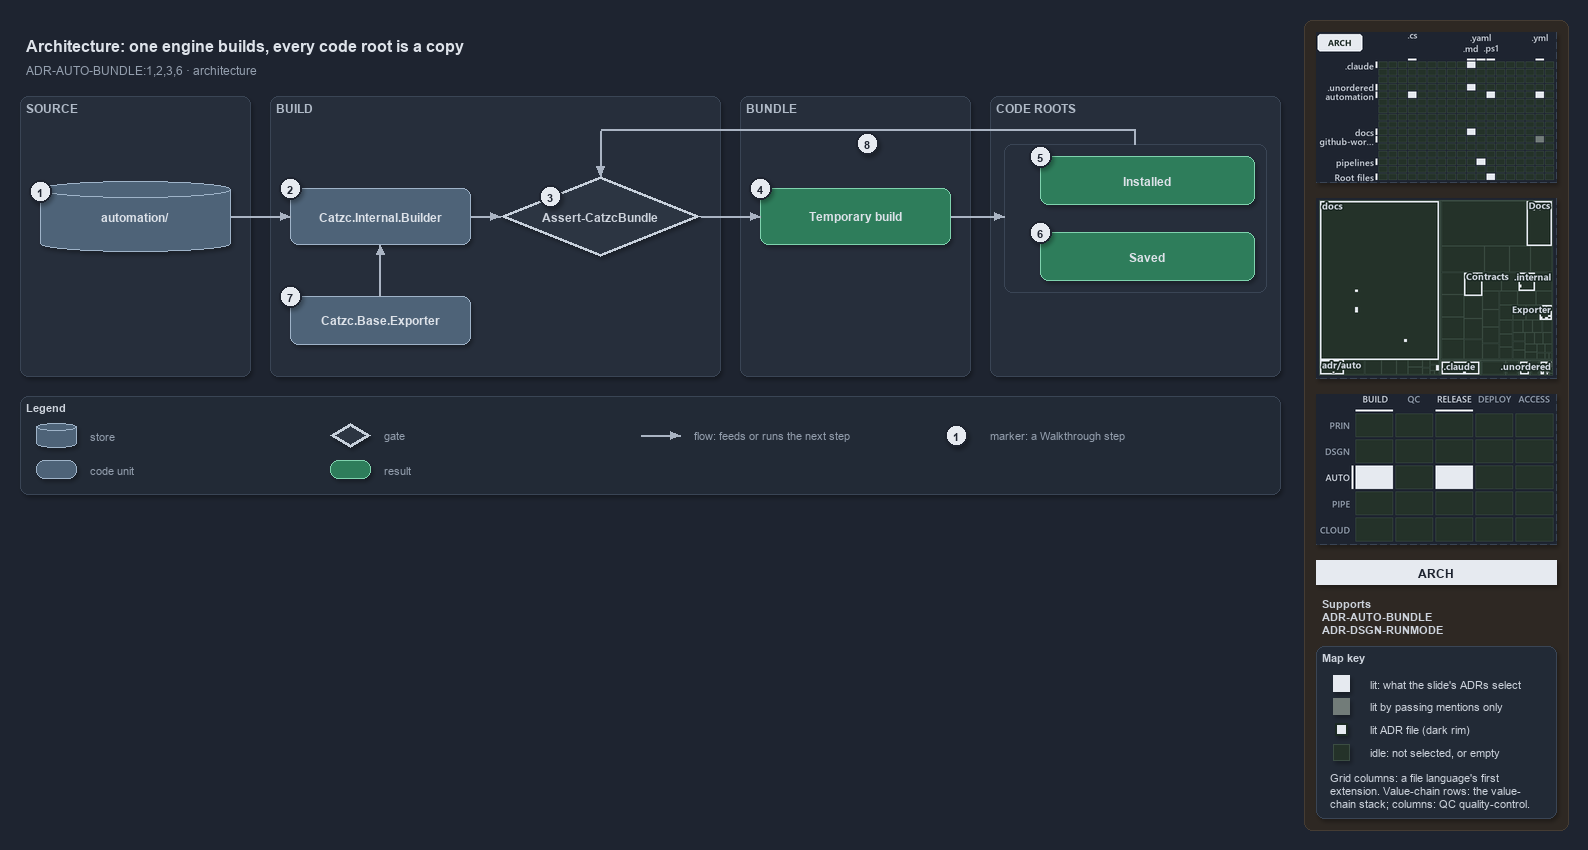

The diagram above was exported from draw.io. Its source (the exported page's mxGraphModel, read from the mxfile embedded in the PNG):
<mxGraphModel dx="1024" dy="768" grid="0" gridSize="10" guides="1" tooltips="1" connect="1" arrows="1" fold="1" page="1" pageScale="1" pageWidth="1572" pageHeight="600" background="#1E2430" math="0" shadow="1">
  <root>
    <mxCell id="0" />
    <mxCell id="1" parent="0" />
    <mxCell id="sidebar-bg" value="" style="rounded=1;arcSize=2;html=1;fillColor=#2E2823;strokeColor=#453C33;shadow=0;" vertex="1" parent="1">
      <mxGeometry x="1304" y="4" width="264" height="810" as="geometry" />
    </mxCell>
    <mxCell id="title" value="Architecture: one engine builds, every code root is a copy" style="text;html=1;align=left;verticalAlign=middle;fontSize=16;fontStyle=1;fontColor=#DDE2E9;" vertex="1" parent="1">
      <mxGeometry x="20" y="14" width="1260" height="30" as="geometry" />
    </mxCell>
    <mxCell id="subtitle" value="ADR-AUTO-BUNDLE:1,2,3,6 &amp;#183; architecture" style="text;html=1;align=left;verticalAlign=middle;fontSize=12;fontColor=#949FAE;" vertex="1" parent="1">
      <mxGeometry x="20" y="44" width="1240" height="20" as="geometry" />
    </mxCell>
    <mxCell id="band-source" value="SOURCE" style="rounded=1;html=1;arcSize=3;fillColor=#262E3B;strokeColor=#3A4555;verticalAlign=top;align=left;spacingLeft=8;fontStyle=1;fontSize=12;fontColor=#B0BAC7;" vertex="1" parent="1">
      <mxGeometry x="20" y="80" width="230" height="280" as="geometry" />
    </mxCell>
    <mxCell id="band-build" value="BUILD" style="rounded=1;html=1;arcSize=3;fillColor=#262E3B;strokeColor=#3A4555;verticalAlign=top;align=left;spacingLeft=8;fontStyle=1;fontSize=12;fontColor=#B0BAC7;" vertex="1" parent="1">
      <mxGeometry x="270" y="80" width="450" height="280" as="geometry" />
    </mxCell>
    <mxCell id="band-bundle" value="BUNDLE" style="rounded=1;html=1;arcSize=3;fillColor=#262E3B;strokeColor=#3A4555;verticalAlign=top;align=left;spacingLeft=8;fontStyle=1;fontSize=12;fontColor=#B0BAC7;" vertex="1" parent="1">
      <mxGeometry x="740" y="80" width="230" height="280" as="geometry" />
    </mxCell>
    <mxCell id="band-roots" value="CODE ROOTS" style="rounded=1;html=1;arcSize=3;fillColor=#262E3B;strokeColor=#3A4555;verticalAlign=top;align=left;spacingLeft=8;fontStyle=1;fontSize=12;fontColor=#B0BAC7;" vertex="1" parent="1">
      <mxGeometry x="990" y="80" width="290" height="280" as="geometry" />
    </mxCell>
    <mxCell id="g-source" value="&lt;b&gt;automation/&lt;/b&gt;" style="shape=cylinder3;boundedLbl=1;backgroundOutline=1;size=8;whiteSpace=wrap;html=1;fillColor=#4E6378;strokeColor=#9FB3C8;fontColor=#DDE2E9;fontSize=12;" vertex="1" parent="1">
      <mxGeometry x="40" y="165" width="190" height="70" as="geometry" />
    </mxCell>
    <mxCell id="g-engine" value="&lt;b&gt;Catzc.Internal.Builder&lt;/b&gt;" style="rounded=1;whiteSpace=wrap;html=1;arcSize=20;fillColor=#4E6378;strokeColor=#9FB3C8;fontColor=#DDE2E9;fontSize=12;" vertex="1" parent="1">
      <mxGeometry x="290" y="172" width="180" height="56" as="geometry" />
    </mxCell>
    <mxCell id="g-guard" value="&lt;b&gt;Assert-CatzcBundle&lt;/b&gt;" style="rhombus;whiteSpace=wrap;html=1;fillColor=#2C3542;strokeColor=#C7D0DB;strokeWidth=3;fontSize=12;fontColor=#CDD3DC;" vertex="1" parent="1">
      <mxGeometry x="500" y="160" width="200" height="80" as="geometry" />
    </mxCell>
    <mxCell id="g-temporary" value="&lt;b&gt;Temporary build&lt;/b&gt;" style="rounded=1;whiteSpace=wrap;html=1;arcSize=20;fillColor=#2E7D5B;strokeColor=#7FD3AE;fontColor=#DDE2E9;fontSize=12;" vertex="1" parent="1">
      <mxGeometry x="760" y="172" width="190" height="56" as="geometry" />
    </mxCell>
    <mxCell id="frame-roots" value="" style="rounded=1;html=1;arcSize=6;fillColor=none;strokeColor=#3A4555;" vertex="1" parent="1">
      <mxGeometry x="1004" y="128" width="262" height="148" as="geometry" />
    </mxCell>
    <mxCell id="g-installed" value="&lt;b&gt;Installed&lt;/b&gt;" style="rounded=1;whiteSpace=wrap;html=1;arcSize=20;fillColor=#2E7D5B;strokeColor=#7FD3AE;fontColor=#DDE2E9;fontSize=12;" vertex="1" parent="1">
      <mxGeometry x="1040" y="140" width="214" height="48" as="geometry" />
    </mxCell>
    <mxCell id="g-saved" value="&lt;b&gt;Saved&lt;/b&gt;" style="rounded=1;whiteSpace=wrap;html=1;arcSize=20;fillColor=#2E7D5B;strokeColor=#7FD3AE;fontColor=#DDE2E9;fontSize=12;" vertex="1" parent="1">
      <mxGeometry x="1040" y="216" width="214" height="48" as="geometry" />
    </mxCell>
    <mxCell id="g-exporter" value="&lt;b&gt;Catzc.Base.Exporter&lt;/b&gt;" style="rounded=1;whiteSpace=wrap;html=1;arcSize=20;fillColor=#4E6378;strokeColor=#9FB3C8;fontColor=#DDE2E9;fontSize=12;" vertex="1" parent="1">
      <mxGeometry x="290" y="280" width="180" height="48" as="geometry" />
    </mxCell>
    <mxCell id="p-edge-source-engine-a" value="" style="text;html=1;strokeColor=none;fillColor=none;" vertex="1" parent="1">
      <mxGeometry x="230" y="200" width="1" height="1" as="geometry" />
    </mxCell>
    <mxCell id="p-edge-source-engine-b" value="" style="text;html=1;strokeColor=none;fillColor=none;" vertex="1" parent="1">
      <mxGeometry x="290" y="200" width="1" height="1" as="geometry" />
    </mxCell>
    <mxCell id="edge-source-engine" value="" style="edgeStyle=orthogonalEdgeStyle;rounded=1;html=1;fontSize=10;endArrow=block;strokeColor=#AAB4C3;fontColor=#CDD3DC;shadow=0;" edge="1" parent="1" source="p-edge-source-engine-a" target="p-edge-source-engine-b">
      <mxGeometry relative="1" as="geometry" />
    </mxCell>
    <mxCell id="p-edge-engine-guard-a" value="" style="text;html=1;strokeColor=none;fillColor=none;" vertex="1" parent="1">
      <mxGeometry x="470" y="200" width="1" height="1" as="geometry" />
    </mxCell>
    <mxCell id="p-edge-engine-guard-b" value="" style="text;html=1;strokeColor=none;fillColor=none;" vertex="1" parent="1">
      <mxGeometry x="500" y="200" width="1" height="1" as="geometry" />
    </mxCell>
    <mxCell id="edge-engine-guard" value="" style="edgeStyle=orthogonalEdgeStyle;rounded=1;html=1;fontSize=10;endArrow=block;strokeColor=#AAB4C3;fontColor=#CDD3DC;shadow=0;" edge="1" parent="1" source="p-edge-engine-guard-a" target="p-edge-engine-guard-b">
      <mxGeometry relative="1" as="geometry" />
    </mxCell>
    <mxCell id="p-edge-guard-temporary-a" value="" style="text;html=1;strokeColor=none;fillColor=none;" vertex="1" parent="1">
      <mxGeometry x="700" y="200" width="1" height="1" as="geometry" />
    </mxCell>
    <mxCell id="p-edge-guard-temporary-b" value="" style="text;html=1;strokeColor=none;fillColor=none;" vertex="1" parent="1">
      <mxGeometry x="760" y="200" width="1" height="1" as="geometry" />
    </mxCell>
    <mxCell id="edge-guard-temporary" value="" style="edgeStyle=orthogonalEdgeStyle;rounded=1;html=1;fontSize=10;endArrow=block;strokeColor=#AAB4C3;fontColor=#CDD3DC;shadow=0;" edge="1" parent="1" source="p-edge-guard-temporary-a" target="p-edge-guard-temporary-b">
      <mxGeometry relative="1" as="geometry" />
    </mxCell>
    <mxCell id="p-edge-temporary-roots-a" value="" style="text;html=1;strokeColor=none;fillColor=none;" vertex="1" parent="1">
      <mxGeometry x="950" y="200" width="1" height="1" as="geometry" />
    </mxCell>
    <mxCell id="p-edge-temporary-roots-b" value="" style="text;html=1;strokeColor=none;fillColor=none;" vertex="1" parent="1">
      <mxGeometry x="1004" y="200" width="1" height="1" as="geometry" />
    </mxCell>
    <mxCell id="edge-temporary-roots" value="" style="edgeStyle=orthogonalEdgeStyle;rounded=1;html=1;fontSize=10;endArrow=block;strokeColor=#AAB4C3;fontColor=#CDD3DC;shadow=0;" edge="1" parent="1" source="p-edge-temporary-roots-a" target="p-edge-temporary-roots-b">
      <mxGeometry relative="1" as="geometry" />
    </mxCell>
    <mxCell id="p-edge-exporter-engine-a" value="" style="text;html=1;strokeColor=none;fillColor=none;" vertex="1" parent="1">
      <mxGeometry x="380" y="280" width="1" height="1" as="geometry" />
    </mxCell>
    <mxCell id="p-edge-exporter-engine-b" value="" style="text;html=1;strokeColor=none;fillColor=none;" vertex="1" parent="1">
      <mxGeometry x="380" y="228" width="1" height="1" as="geometry" />
    </mxCell>
    <mxCell id="edge-exporter-engine" value="" style="edgeStyle=orthogonalEdgeStyle;rounded=1;html=1;fontSize=10;endArrow=block;strokeColor=#AAB4C3;fontColor=#CDD3DC;shadow=0;" edge="1" parent="1" source="p-edge-exporter-engine-a" target="p-edge-exporter-engine-b">
      <mxGeometry relative="1" as="geometry" />
    </mxCell>
    <mxCell id="p-edge-roots-guard-0" value="" style="text;html=1;strokeColor=none;fillColor=none;" vertex="1" parent="1">
      <mxGeometry x="1135" y="128" width="1" height="1" as="geometry" />
    </mxCell>
    <mxCell id="p-edge-roots-guard-1" value="" style="text;html=1;strokeColor=none;fillColor=none;" vertex="1" parent="1">
      <mxGeometry x="1135" y="114" width="1" height="1" as="geometry" />
    </mxCell>
    <mxCell id="p-edge-roots-guard-2" value="" style="text;html=1;strokeColor=none;fillColor=none;" vertex="1" parent="1">
      <mxGeometry x="600" y="114" width="1" height="1" as="geometry" />
    </mxCell>
    <mxCell id="p-edge-roots-guard-3" value="" style="text;html=1;strokeColor=none;fillColor=none;" vertex="1" parent="1">
      <mxGeometry x="600" y="160" width="1" height="1" as="geometry" />
    </mxCell>
    <mxCell id="edge-roots-guard-seg1" value="" style="edgeStyle=orthogonalEdgeStyle;rounded=1;html=1;fontSize=10;endArrow=none;strokeColor=#AAB4C3;fontColor=#CDD3DC;shadow=0;" edge="1" parent="1" source="p-edge-roots-guard-0" target="p-edge-roots-guard-1">
      <mxGeometry relative="1" as="geometry" />
    </mxCell>
    <mxCell id="edge-roots-guard-seg2" value="" style="edgeStyle=orthogonalEdgeStyle;rounded=1;html=1;fontSize=10;endArrow=none;strokeColor=#AAB4C3;fontColor=#CDD3DC;shadow=0;" edge="1" parent="1" source="p-edge-roots-guard-1" target="p-edge-roots-guard-2">
      <mxGeometry relative="1" as="geometry" />
    </mxCell>
    <mxCell id="edge-roots-guard" value="" style="edgeStyle=orthogonalEdgeStyle;rounded=1;html=1;fontSize=10;endArrow=block;strokeColor=#AAB4C3;fontColor=#CDD3DC;shadow=0;" edge="1" parent="1" source="p-edge-roots-guard-2" target="p-edge-roots-guard-3">
      <mxGeometry relative="1" as="geometry" />
    </mxCell>
    <mxCell id="mark-1" value="1" style="ellipse;html=1;fillColor=#E6EAF0;strokeColor=#1E2430;strokeWidth=2;fontColor=#1E2430;fontStyle=1;fontSize=11;" vertex="1" parent="1">
      <mxGeometry x="29" y="164" width="22" height="22" as="geometry" />
    </mxCell>
    <mxCell id="mark-2" value="2" style="ellipse;html=1;fillColor=#E6EAF0;strokeColor=#1E2430;strokeWidth=2;fontColor=#1E2430;fontStyle=1;fontSize=11;" vertex="1" parent="1">
      <mxGeometry x="279" y="161" width="22" height="22" as="geometry" />
    </mxCell>
    <mxCell id="mark-3" value="3" style="ellipse;html=1;fillColor=#E6EAF0;strokeColor=#1E2430;strokeWidth=2;fontColor=#1E2430;fontStyle=1;fontSize=11;" vertex="1" parent="1">
      <mxGeometry x="539.0" y="169.0" width="22" height="22" as="geometry" />
    </mxCell>
    <mxCell id="mark-4" value="4" style="ellipse;html=1;fillColor=#E6EAF0;strokeColor=#1E2430;strokeWidth=2;fontColor=#1E2430;fontStyle=1;fontSize=11;" vertex="1" parent="1">
      <mxGeometry x="749" y="161" width="22" height="22" as="geometry" />
    </mxCell>
    <mxCell id="mark-5" value="5" style="ellipse;html=1;fillColor=#E6EAF0;strokeColor=#1E2430;strokeWidth=2;fontColor=#1E2430;fontStyle=1;fontSize=11;" vertex="1" parent="1">
      <mxGeometry x="1029" y="129" width="22" height="22" as="geometry" />
    </mxCell>
    <mxCell id="mark-6" value="6" style="ellipse;html=1;fillColor=#E6EAF0;strokeColor=#1E2430;strokeWidth=2;fontColor=#1E2430;fontStyle=1;fontSize=11;" vertex="1" parent="1">
      <mxGeometry x="1029" y="205" width="22" height="22" as="geometry" />
    </mxCell>
    <mxCell id="mark-7" value="7" style="ellipse;html=1;fillColor=#E6EAF0;strokeColor=#1E2430;strokeWidth=2;fontColor=#1E2430;fontStyle=1;fontSize=11;" vertex="1" parent="1">
      <mxGeometry x="279" y="269" width="22" height="22" as="geometry" />
    </mxCell>
    <mxCell id="mark-8" value="8" style="ellipse;html=1;fillColor=#E6EAF0;strokeColor=#1E2430;strokeWidth=2;fontColor=#1E2430;fontStyle=1;fontSize=11;" vertex="1" parent="1">
      <mxGeometry x="856" y="116" width="22" height="22" as="geometry" />
    </mxCell>
    <mxCell id="legend" value="&lt;b&gt;Legend&lt;/b&gt;" style="rounded=1;whiteSpace=wrap;html=1;arcSize=6;fillColor=#222A36;strokeColor=#3A4555;align=left;verticalAlign=top;spacing=8;fontSize=11;fontColor=#CDD3DC;" vertex="1" parent="1">
      <mxGeometry x="20" y="380" width="1260" height="98" as="geometry" />
    </mxCell>
    <mxCell id="legend-1-1" value="" style="shape=cylinder3;boundedLbl=1;backgroundOutline=1;size=8;whiteSpace=wrap;html=1;fillColor=#4E6378;strokeColor=#9FB3C8;fontColor=#DDE2E9;" vertex="1" parent="1">
      <mxGeometry x="36" y="407" width="40" height="24" as="geometry" />
    </mxCell>
    <mxCell id="legend-1-1-text" value="store" style="text;html=1;align=left;verticalAlign=middle;fontSize=11;fontColor=#949FAE;" vertex="1" parent="1">
      <mxGeometry x="84" y="409" width="240" height="20" as="geometry" />
    </mxCell>
    <mxCell id="legend-1-2" value="" style="rounded=1;whiteSpace=wrap;html=1;arcSize=20;fillColor=#4E6378;strokeColor=#9FB3C8;fontColor=#DDE2E9;" vertex="1" parent="1">
      <mxGeometry x="36" y="444" width="40" height="18" as="geometry" />
    </mxCell>
    <mxCell id="legend-1-2-text" value="code unit" style="text;html=1;align=left;verticalAlign=middle;fontSize=11;fontColor=#949FAE;" vertex="1" parent="1">
      <mxGeometry x="84" y="443" width="240" height="20" as="geometry" />
    </mxCell>
    <mxCell id="legend-2-1" value="" style="rhombus;whiteSpace=wrap;html=1;fillColor=#2C3542;strokeColor=#C7D0DB;strokeWidth=3;fontColor=#CDD3DC;" vertex="1" parent="1">
      <mxGeometry x="330" y="407" width="40" height="24" as="geometry" />
    </mxCell>
    <mxCell id="legend-2-1-text" value="gate" style="text;html=1;align=left;verticalAlign=middle;fontSize=11;fontColor=#949FAE;" vertex="1" parent="1">
      <mxGeometry x="378" y="409" width="240" height="20" as="geometry" />
    </mxCell>
    <mxCell id="legend-2-2" value="" style="rounded=1;whiteSpace=wrap;html=1;arcSize=20;fillColor=#2E7D5B;strokeColor=#7FD3AE;fontColor=#DDE2E9;" vertex="1" parent="1">
      <mxGeometry x="330" y="444" width="40" height="18" as="geometry" />
    </mxCell>
    <mxCell id="legend-2-2-text" value="result" style="text;html=1;align=left;verticalAlign=middle;fontSize=11;fontColor=#949FAE;" vertex="1" parent="1">
      <mxGeometry x="378" y="443" width="240" height="20" as="geometry" />
    </mxCell>
    <mxCell id="legend-3-1-a" value="" style="text;html=1;strokeColor=none;fillColor=none;" vertex="1" parent="1">
      <mxGeometry x="640" y="419" width="1" height="1" as="geometry" />
    </mxCell>
    <mxCell id="legend-3-1-b" value="" style="text;html=1;strokeColor=none;fillColor=none;" vertex="1" parent="1">
      <mxGeometry x="680" y="419" width="1" height="1" as="geometry" />
    </mxCell>
    <mxCell id="legend-3-1" value="" style="edgeStyle=orthogonalEdgeStyle;rounded=1;html=1;fontSize=10;endArrow=block;strokeColor=#AAB4C3;fontColor=#CDD3DC;shadow=0;" edge="1" parent="1" source="legend-3-1-a" target="legend-3-1-b">
      <mxGeometry relative="1" as="geometry" />
    </mxCell>
    <mxCell id="legend-3-1-text" value="flow: feeds or runs the next step" style="text;html=1;align=left;verticalAlign=middle;fontSize=11;fontColor=#949FAE;" vertex="1" parent="1">
      <mxGeometry x="688" y="409" width="240" height="20" as="geometry" />
    </mxCell>
    <mxCell id="legend-4-1" value="1" style="ellipse;html=1;fillColor=#E6EAF0;strokeColor=#1E2430;strokeWidth=2;fontColor=#1E2430;fontStyle=1;fontSize=11;" vertex="1" parent="1">
      <mxGeometry x="945" y="408" width="22" height="22" as="geometry" />
    </mxCell>
    <mxCell id="legend-4-1-text" value="marker: a Walkthrough step" style="text;html=1;align=left;verticalAlign=middle;fontSize=11;fontColor=#949FAE;" vertex="1" parent="1">
      <mxGeometry x="984" y="409" width="240" height="20" as="geometry" />
    </mxCell>
    <mxCell id="minimap-grid" value="" style="shape=image;html=1;imageAspect=0;aspect=fixed;verticalLabelPosition=bottom;strokeColor=#3A4555;dashed=1;fillColor=#222A36;image=data:image/png,(base64 omitted: 16904 chars);" vertex="1" parent="1">
      <mxGeometry x="1316" y="16" width="240" height="150" as="geometry" />
    </mxCell>
    <mxCell id="minimap-tree" value="" style="shape=image;html=1;imageAspect=0;aspect=fixed;verticalLabelPosition=bottom;strokeColor=#3A4555;dashed=1;fillColor=#222A36;image=data:image/png,(base64 omitted: 19044 chars);" vertex="1" parent="1">
      <mxGeometry x="1316" y="182" width="240" height="180" as="geometry" />
    </mxCell>
    <mxCell id="minimap-chain" value="" style="shape=image;html=1;imageAspect=0;aspect=fixed;verticalLabelPosition=bottom;strokeColor=#3A4555;dashed=1;fillColor=#222A36;image=data:image/png,(base64 omitted: 13200 chars);" vertex="1" parent="1">
      <mxGeometry x="1316" y="378" width="240" height="150" as="geometry" />
    </mxCell>
    <mxCell id="lens-badge" value="ARCH" style="rounded=0;whiteSpace=wrap;html=1;align=center;verticalAlign=middle;fontSize=12;fontStyle=1;fontColor=#1E2430;fillColor=#E6EAF0;strokeColor=none;" vertex="1" parent="1">
      <mxGeometry x="1316" y="544" width="240" height="24" as="geometry" />
    </mxCell>
    <mxCell id="supports" value="&lt;b&gt;Supports&lt;/b&gt;&lt;br&gt;ADR-AUTO-BUNDLE&lt;br&gt;ADR-DSGN-RUNMODE" style="text;html=1;whiteSpace=wrap;align=left;verticalAlign=top;fontSize=11;fontColor=#CDD3DC;" vertex="1" parent="1">
      <mxGeometry x="1316" y="576" width="240" height="46" as="geometry" />
    </mxCell>
    <mxCell id="mapkey" value="&lt;b&gt;Map key&lt;/b&gt;" style="rounded=1;arcSize=6;whiteSpace=wrap;html=1;align=left;verticalAlign=top;fontSize=11;fontColor=#CDD3DC;fillColor=#222A36;strokeColor=#3A4555;spacingLeft=8;spacingTop=2;" vertex="1" parent="1">
      <mxGeometry x="1316" y="630" width="240" height="172" as="geometry" />
    </mxCell>
    <mxCell id="mapkey-lit" value="" style="rounded=0;html=1;fillColor=#E6EAF0;strokeColor=#E6EAF0;" vertex="1" parent="1">
      <mxGeometry x="1333.0" y="659.0" width="16" height="16" as="geometry" />
    </mxCell>
    <mxCell id="mapkey-lit-text" value="lit: what the slide's ADRs select" style="text;html=1;align=left;verticalAlign=middle;fontSize=11;fontColor=#CDD3DC;" vertex="1" parent="1">
      <mxGeometry x="1364" y="657" width="184" height="20" as="geometry" />
    </mxCell>
    <mxCell id="mapkey-touched" value="" style="rounded=0;html=1;fillColor=#727C79;strokeColor=#727C79;" vertex="1" parent="1">
      <mxGeometry x="1333.0" y="682.0" width="16" height="16" as="geometry" />
    </mxCell>
    <mxCell id="mapkey-touched-text" value="lit by passing mentions only" style="text;html=1;align=left;verticalAlign=middle;fontSize=11;fontColor=#CDD3DC;" vertex="1" parent="1">
      <mxGeometry x="1364" y="680" width="184" height="20" as="geometry" />
    </mxCell>
    <mxCell id="mapkey-adr" value="" style="rounded=0;html=1;fillColor=#E6EAF0;strokeColor=#1C2A24;strokeWidth=2;" vertex="1" parent="1">
      <mxGeometry x="1335.0" y="707.0" width="12" height="12" as="geometry" />
    </mxCell>
    <mxCell id="mapkey-adr-text" value="lit ADR file (dark rim)" style="text;html=1;align=left;verticalAlign=middle;fontSize=11;fontColor=#CDD3DC;" vertex="1" parent="1">
      <mxGeometry x="1364" y="703" width="184" height="20" as="geometry" />
    </mxCell>
    <mxCell id="mapkey-idle" value="" style="rounded=0;html=1;fillColor=#243229;strokeColor=#3B4D43;" vertex="1" parent="1">
      <mxGeometry x="1333.0" y="728.0" width="16" height="16" as="geometry" />
    </mxCell>
    <mxCell id="mapkey-idle-text" value="idle: not selected, or empty" style="text;html=1;align=left;verticalAlign=middle;fontSize=11;fontColor=#CDD3DC;" vertex="1" parent="1">
      <mxGeometry x="1364" y="726" width="184" height="20" as="geometry" />
    </mxCell>
    <mxCell id="mapkey-codes" value="Grid columns: a file language's first&lt;br&gt;extension. Value-chain rows: the value-&lt;br&gt;chain stack; columns: QC quality-control." style="text;html=1;align=left;verticalAlign=top;whiteSpace=wrap;fontSize=11;fontColor=#CDD3DC;" vertex="1" parent="1">
      <mxGeometry x="1324" y="750" width="224" height="46" as="geometry" />
    </mxCell>
  </root>
</mxGraphModel>